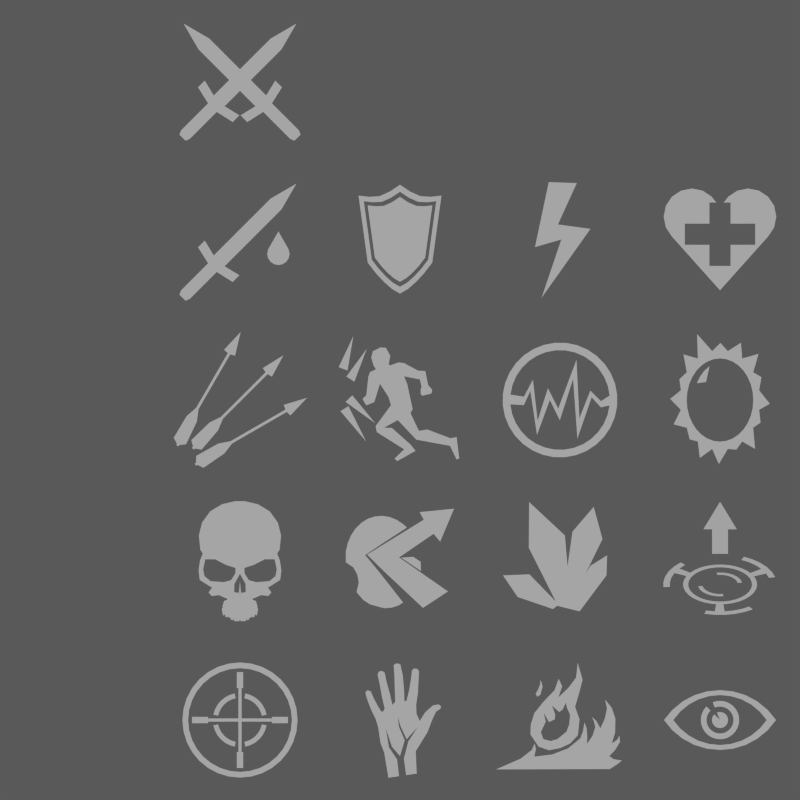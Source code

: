 # Source: icons-source.blend  (saved by Blender 2.66.1; exported with 4.5.12 LTS)
import bpy
from mathutils import Matrix  # noqa: F401  (used for matrix-valued properties, if any)

bpy.ops.wm.read_factory_settings(use_empty=True)
scene = bpy.context.scene
scene.name = 'Scene'

# ---- collections
col_collection_1 = bpy.data.collections.new('Collection 1'); scene.collection.children.link(col_collection_1)

# ---- materials (node trees are filled in below, after node groups)
mat_whitemat = bpy.data.materials.new('WhiteMat')
mat_whitemat.alpha_threshold = 0.0
mat_whitemat.diffuse_color = (1.0, 1.0, 1.0, 1.0)
mat_whitemat.roughness = 0.5
mat_whitemat.specular_intensity = 1.0
mat_whitemat.line_color = (0.0, 0.0, 0.0, 1.0)
mat_roughsteel = bpy.data.materials.new('RoughSteel')
mat_roughsteel.alpha_threshold = 0.0
mat_roughsteel.preview_render_type = 'SHADERBALL'
mat_roughsteel.diffuse_color = (0.2206, 0.2206, 0.2206, 1.0)
mat_roughsteel.roughness = 0.5
mat_roughsteel.specular_intensity = 0.3
mat_roughsteel.line_color = (0.0, 0.0, 0.0, 1.0)

# ---- material node trees

# ---- world
world_world = bpy.data.worlds.new('World'); scene.world = world_world
world_world.color = (0.1, 0.1, 0.1)
world_world.use_sun_shadow = False
world_world.sun_shadow_jitter_overblur = 0.0
world_world.cycles.sampling_method = 'MANUAL'
world_world.cycles.sample_map_resolution = 256

# ---- cameras
cam_camera_001 = bpy.data.cameras.new('Camera.001')
cam_camera_001.type = 'ORTHO'
cam_camera_001.passepartout_alpha = 0.2
cam_camera_001.clip_end = 100.0
cam_camera_001.lens = 35.0
cam_camera_001.sensor_width = 32.0
cam_camera_001.sensor_height = 18.0
cam_camera_001.ortho_scale = 25.0
cam_camera_001.show_passepartout = False
cam_camera_001.show_safe_areas = True
cam_camera_001.dof.focus_distance = 0.0
cam_camera_001.dof.aperture_fstop = 128.0

# ---- lights
light_lamp_001 = bpy.data.lights.new('Lamp.001', 'SUN')
light_lamp_001.transmission_factor = 0.0
light_lamp_001.angle = 1.571
light_lamp_001.energy = 1.0
light_lamp_001.shadow_buffer_clip_start = 0.5
light_lamp_001.shadow_soft_size = 1.0
light_lamp_001.shadow_cascade_max_distance = 1000.0
light_lamp_001.cycles.use_multiple_importance_sampling = False

# ---- meshes
me_circle_005 = bpy.data.meshes.new('Circle.005')
me_circle_005.from_pydata([(0.9747, 0.4842, -7.884e-08), (0.6714, 0.6463, -7.884e-08), (0.3423, 0.7461, -7.884e-08), (2.723e-06, 0.7799, -7.884e-08), (-0.3423, 0.7461, -7.884e-08), (-0.6714, 0.6463, -7.884e-08), (-0.9747, 0.4842, -7.884e-08), (-1.241, 0.266, -7.884e-08), (-1.459, -8.171e-05, 6.832e-08), (-1.241, -0.2659, 6.832e-08), (-0.9747, -0.4841, 6.832e-08), (-0.6714, -0.6463, 6.832e-08), (-0.3423, -0.7461, 6.832e-08), (-6.994e-07, -0.7798, 6.832e-08), (0.3423, -0.7461, 6.832e-08), (0.6714, -0.6463, 6.832e-08), (0.9747, -0.4841, 6.832e-08), (1.241, -0.2659, 6.832e-08), (1.459, -8.265e-05, 6.832e-08), (1.241, 0.266, -7.884e-08), (1.489, 0.3192, -9.503e-08), (1.17, 0.581, -9.503e-08), (0.8057, 0.7756, -9.503e-08), (0.4107, 0.8954, -9.503e-08), (2.723e-06, 0.9358, -9.503e-08), (-0.4107, 0.8954, -9.503e-08), (-0.8057, 0.7756, -9.503e-08), (-1.17, 0.581, -9.503e-08), (-1.489, 0.3192, -9.503e-08), (-1.489, -0.3191, 8.157e-08), (-1.751, -9.998e-05, 8.157e-08), (-1.17, -0.581, 8.157e-08), (-0.8057, -0.7755, 8.157e-08), (-0.4107, -0.8953, 8.157e-08), (-1.27e-06, -0.9358, 8.157e-08), (0.4107, -0.8953, 8.157e-08), (0.8057, -0.7755, 8.157e-08), (1.17, -0.581, 8.157e-08), (1.489, -0.3191, 8.157e-08), (1.751, -0.0001011, 8.157e-08), (0.4243, 0.4243, 3.743e-24), (0.4989, 0.3333, 4.402e-24), (0.5543, 0.2296, 4.891e-24), (0.5885, 0.1171, 5.192e-24), (0.6, 4.53e-08, 5.294e-24), (0.5885, -0.1171, 5.192e-24), (0.5543, -0.2296, 4.891e-24), (0.4989, -0.3333, 4.402e-24), (0.4243, -0.4243, 3.743e-24), (0.3333, -0.4989, 2.941e-24), (0.2296, -0.5543, 2.026e-24), (0.1171, -0.5885, 1.033e-24), (-1.955e-07, -0.6, -1.725e-30), (-0.1171, -0.5885, -1.033e-24), (-0.2296, -0.5543, -2.026e-24), (-0.3333, -0.4989, -2.941e-24), (-0.4243, -0.4243, -3.743e-24), (-0.4989, -0.3333, -4.402e-24), (-0.5543, -0.2296, -4.891e-24), (-0.5885, -0.1171, -5.192e-24), (-0.6, 5.794e-07, -5.294e-24), (-0.5885, 0.1171, -5.192e-24), (-0.5543, 0.2296, -4.891e-24), (-0.4989, 0.3333, -4.402e-24), (-0.4243, 0.4243, -3.743e-24), (-0.2296, 0.5543, -2.026e-24), (-0.1171, 0.5885, -1.033e-24), (9.632e-07, 0.6, 8.499e-30), (0.1171, 0.5885, 1.033e-24), (0.2296, 0.5543, 2.026e-24), (0.3333, 0.4989, 2.941e-24), (0.3492, 0.2333, 3.83e-24), (0.297, 0.297, 3.257e-24), (0.388, 0.1607, 4.255e-24), (0.4119, 0.08194, 4.517e-24), (0.42, 3.171e-08, 4.606e-24), (0.4119, -0.08194, 4.517e-24), (0.388, -0.1607, 4.255e-24), (0.3492, -0.2333, 3.83e-24), (0.297, -0.297, 3.257e-24), (0.2333, -0.3492, 2.559e-24), (0.1607, -0.388, 1.763e-24), (0.08194, -0.4119, 8.986e-25), (-1.369e-07, -0.42, -1.501e-30), (-0.08194, -0.4119, -8.986e-25), (-0.1607, -0.388, -1.763e-24), (-0.2333, -0.3492, -2.559e-24), (-0.297, -0.297, -3.257e-24), (-0.3492, -0.2333, -3.83e-24), (-0.388, -0.1607, -4.255e-24), (-0.4119, -0.08194, -4.517e-24), (-0.42, 4.056e-07, -4.606e-24), (-0.4119, 0.08194, -4.517e-24), (-0.388, 0.1607, -4.255e-24), (-0.3492, 0.2333, -3.83e-24), (-0.297, 0.297, -3.257e-24), (-0.1607, 0.388, -1.763e-24), (-0.08194, 0.4119, -8.986e-25), (6.742e-07, 0.42, 7.394e-30), (0.08194, 0.4119, 8.986e-25), (0.1607, 0.388, 1.763e-24), (0.2333, 0.3492, 2.559e-24), (0.14, 0.2095, 2.277e-24), (0.09644, 0.2328, 1.568e-24), (0.04916, 0.2472, 7.994e-25), (4.046e-07, 0.252, 6.578e-30), (-0.04916, 0.2472, -7.994e-25), (-0.09644, 0.2328, -1.568e-24), (-0.1782, 0.1782, -2.897e-24), (-0.2095, 0.14, -3.407e-24), (-0.2328, 0.09644, -3.786e-24), (-0.2472, 0.04916, -4.019e-24), (-0.252, 2.433e-07, -4.098e-24), (-0.2472, -0.04916, -4.019e-24), (-0.2328, -0.09644, -3.786e-24), (-0.2095, -0.14, -3.407e-24), (-0.1782, -0.1782, -2.897e-24), (-0.14, -0.2095, -2.277e-24), (-0.09644, -0.2328, -1.568e-24), (-0.04916, -0.2472, -7.994e-25), (-8.211e-08, -0.252, -1.335e-30), (0.04916, -0.2472, 7.994e-25), (0.09644, -0.2328, 1.568e-24), (0.14, -0.2095, 2.277e-24), (0.1782, -0.1782, 2.897e-24), (0.2095, -0.14, 3.407e-24), (0.2328, -0.09644, 3.786e-24), (0.2472, -0.04916, 4.019e-24), (0.252, 1.903e-08, 4.098e-24), (0.2472, 0.04916, 4.019e-24), (0.2328, 0.09644, 3.786e-24), (0.1782, 0.1782, 2.897e-24), (0.2095, 0.14, 3.407e-24), (0.0, 0.0, 0.0)], [], [(0, 19, 20, 21), (0, 1, 22, 21), (1, 2, 23, 22), (2, 3, 24, 23), (3, 4, 25, 24), (4, 5, 26, 25), (5, 6, 27, 26), (6, 7, 28, 27), (8, 9, 29, 30), (9, 10, 31, 29), (10, 11, 32, 31), (11, 12, 33, 32), (12, 13, 34, 33), (13, 14, 35, 34), (14, 15, 36, 35), (15, 16, 37, 36), (16, 17, 38, 37), (17, 18, 39, 38), (18, 19, 20, 39), (7, 8, 30, 28), (41, 40, 72, 71), (42, 41, 71, 73), (43, 42, 73, 74), (44, 43, 74, 75), (45, 44, 75, 76), (46, 45, 76, 77), (47, 46, 77, 78), (48, 47, 78, 79), (49, 48, 79, 80), (50, 49, 80, 81), (51, 50, 81, 82), (52, 51, 82, 83), (53, 52, 83, 84), (54, 53, 84, 85), (55, 54, 85, 86), (56, 55, 86, 87), (57, 56, 87, 88), (58, 57, 88, 89), (59, 58, 89, 90), (60, 59, 90, 91), (61, 60, 91, 92), (62, 61, 92, 93), (63, 62, 93, 94), (64, 63, 94, 95), (66, 65, 96, 97), (67, 66, 97, 98), (68, 67, 98, 99), (69, 68, 99, 100), (70, 69, 100, 101), (40, 70, 101, 72), (102, 131, 133), (102, 103, 133), (103, 104, 133), (104, 105, 133), (105, 106, 133), (106, 107, 133), (108, 109, 133), (109, 110, 133), (110, 111, 133), (111, 112, 133), (112, 113, 133), (113, 114, 133), (114, 115, 133), (115, 116, 133), (116, 117, 133), (117, 118, 133), (118, 119, 133), (119, 120, 133), (120, 121, 133), (121, 122, 133), (122, 123, 133), (123, 124, 133), (124, 125, 133), (125, 126, 133), (126, 127, 133), (127, 128, 133), (128, 129, 133), (129, 130, 133), (130, 132, 133), (131, 132, 133)])
me_circle_005.materials.append(mat_whitemat)
me_circle_005.use_remesh_preserve_volume = False
me_circle_005.use_remesh_preserve_attributes = False
me_circle_005.use_mirror_vertex_groups = False
me_circle_005.update()
me_circle_003 = bpy.data.meshes.new('Circle.003')
me_circle_003.from_pydata([(0.5653, 0.7071, 0.0), (0.6648, 0.5556, 0.0), (0.7387, 0.3827, 0.0), (0.7842, 0.1951, 0.0), (0.7996, 7.544e-08, 0.0), (0.7842, -0.1951, 0.0), (0.7387, -0.3827, 0.0), (0.6648, -0.5556, 0.0), (0.5653, -0.7071, 0.0), (0.4441, -0.8315, 0.0), (0.3058, -0.9239, 0.0), (0.1557, -0.9808, 0.0), (-0.00039, -1.0, 0.0), (-0.1565, -0.9808, 0.0), (-0.3065, -0.9239, 0.0), (-0.4448, -0.8315, 0.0), (-0.5661, -0.7071, 0.0), (-0.6656, -0.5556, 0.0), (-0.7395, -0.3827, 0.0), (-0.785, -0.1951, 0.0), (-0.8004, 9.655e-07, 0.0), (-0.785, 0.1951, 0.0), (-0.7395, 0.3827, 0.0), (-0.6656, 0.5556, 0.0), (-0.5661, 0.7071, 0.0), (-0.4448, 0.8315, 0.0), (-0.3065, 0.9239, 0.0), (-0.1565, 0.9808, 0.0), (-0.0003885, 1.0, 0.0), (0.1557, 0.9808, 0.0), (0.3058, 0.9239, 0.0), (0.4441, 0.8315, 0.0), (0.9279, 1.112, 8.741e-09), (0.7978, 0.6667, 0.0), (0.9974, 0.5493, 2.773e-09), (0.9412, 0.2341, 0.0), (1.198, -0.09009, -5.75e-09), (0.9412, -0.2341, 0.0), (0.9752, -0.5424, -3.432e-09), (0.7978, -0.6667, 0.0), (0.8447, -1.174, -1.344e-08), (0.533, -0.9978, 0.0), (0.3947, -1.192, -3.668e-09), (0.1869, -1.177, 0.0), (-0.02811, -1.54, -1.378e-08), (-0.1877, -1.177, 0.0), (-0.4842, -1.393, -1.073e-08), (-0.5337, -0.9978, 0.0), (-0.7291, -0.9455, -3.578e-09), (-0.7986, -0.6667, 0.0), (-1.115, -0.584, -3.21e-09), (-0.9419, -0.2341, 0.0), (-1.199, 0.02772, 3.176e-09), (-0.9419, 0.2341, 0.0), (-0.976, 0.5008, 2.472e-09), (-0.7986, 0.6667, 0.0), (-0.8788, 1.098, 1.03e-08), (-0.5337, 0.9978, 0.0), (-0.5507, 1.587, 2.129e-08), (-0.1877, 1.177, 0.0), (0.0107, 1.373, 7.055e-09), (0.1869, 1.177, 0.0), (0.5056, 1.379, 9.972e-09), (0.533, 0.9978, 0.0), (-0.2503, 0.8167, 0.0), (-0.375, 0.7067, 0.0), (-0.4786, 0.5672, 0.0), (-0.5569, 0.4038, 0.0), (-0.3354, 0.434, 0.0)], [], [(0, 1, 33, 32), (2, 34, 33, 1), (2, 3, 35, 34), (3, 4, 36, 35), (5, 37, 36, 4), (6, 38, 37, 5), (6, 7, 39, 38), (8, 40, 39, 7), (8, 9, 41, 40), (10, 42, 41, 9), (11, 43, 42, 10), (12, 44, 43, 11), (12, 13, 45, 44), (14, 46, 45, 13), (15, 47, 46, 14), (16, 48, 47, 15), (16, 17, 49, 48), (18, 50, 49, 17), (19, 51, 50, 18), (20, 52, 51, 19), (20, 21, 53, 52), (22, 54, 53, 21), (23, 55, 54, 22), (24, 56, 55, 23), (25, 57, 56, 24), (26, 58, 57, 25), (26, 27, 59, 58), (28, 60, 59, 27), (28, 29, 61, 60), (30, 62, 61, 29), (31, 63, 62, 30), (31, 0, 32, 63), (68, 64, 65), (68, 65, 66), (68, 66, 67)])
me_circle_003.materials.append(mat_whitemat)
me_circle_003.use_remesh_preserve_volume = False
me_circle_003.use_remesh_preserve_attributes = False
me_circle_003.use_mirror_vertex_groups = False
me_circle_003.update()
me_plane_008 = bpy.data.meshes.new('Plane.008')
me_plane_008.from_pydata([(-0.3, 0.4061, -4.484e-08), (-0.3, -0.1939, 6.086e-08), (-1.0, -0.1939, 6.086e-08), (-1.0, 0.4061, -4.484e-08), (0.3, 0.4061, -4.484e-08), (0.3, -0.1939, 6.086e-08), (1.0, -0.1939, 6.086e-08), (1.0, 0.4061, -4.484e-08), (-0.3, 1.006, 4.598e-10), (0.3, 1.006, 4.598e-10), (-0.3, -0.7939, 1.556e-08), (0.3, -0.7939, 1.556e-08), (-1.539, 0.9122, 4.645e-08), (1.539, 0.9122, 4.645e-08), (0.2343, 1.172, 4.523e-08), (0.8, 1.406, 4.576e-08), (-1.106, 1.345, 4.604e-08), (1.106, 1.345, 4.604e-08), (-1.366, 0.0404, 4.629e-08), (-0.8, 1.406, 4.576e-08), (-1.366, 1.172, 4.629e-08), (-1.539, 0.2999, 4.645e-08), (-1.6, 0.6061, 4.65e-08), (-0.4939, 1.345, 4.547e-08), (1.6, 0.6061, 4.65e-08), (1.539, 0.2999, 4.645e-08), (-9.27e-06, -1.487, -6.878e-08), (-0.2343, 1.172, 4.523e-08), (0.4938, 1.345, 4.547e-08), (1.366, 0.0404, 4.629e-08), (1.366, 1.172, 4.629e-08), (-0.1056, 1.007, 4.247e-08), (0.1056, 1.007, 4.247e-08)], [], [(23, 19, 16), (17, 15, 28), (23, 16, 20), (30, 17, 28), (27, 23, 20), (30, 28, 14), (27, 20, 12), (13, 30, 14), (8, 27, 12), (31, 27, 8), (9, 14, 32), (13, 14, 9), (0, 8, 12), (13, 9, 4), (0, 12, 22), (24, 13, 4), (3, 22, 21), (0, 22, 3), (7, 24, 4), (25, 24, 7), (2, 3, 21), (25, 7, 6), (2, 21, 18), (29, 25, 6), (2, 18, 26), (26, 29, 6), (10, 2, 26), (1, 2, 10), (6, 5, 11), (26, 6, 11), (11, 10, 26)])
me_plane_008.materials.append(mat_whitemat)
me_plane_008.use_remesh_preserve_volume = False
me_plane_008.use_remesh_preserve_attributes = False
me_plane_008.use_mirror_vertex_groups = False
me_plane_008.update()
me_plane_007 = bpy.data.meshes.new('Plane.007')
me_plane_007.from_pydata([(0.01076, 0.5604, -1.892e-08), (-0.608, 0.2215, 5.048e-08), (-0.3782, 0.4625, -2.16e-08), (0.2639, 0.7653, -1.073e-08), (0.4627, 0.9882, -1.73e-09), (0.5068, 1.308, 8.021e-09), (0.6314, 0.94, -3.894e-09), (0.541, 0.6508, -1.574e-08), (0.4386, 0.3555, -2.782e-08), (0.5531, 0.08435, -3.913e-08), (0.5109, -0.2591, -5.326e-08), (0.05897, -0.5363, -6.423e-08), (-0.5014, -0.5062, -6.241e-08), (-0.7123, -0.2411, -5.125e-08), (-0.1908, -0.385, -5.76e-08), (-0.3776, -0.3429, -5.566e-08), (-0.4439, -0.1922, -4.938e-08), (0.1072, 0.8014, -9.074e-09), (-0.08893, 0.7156, -1.146e-08), (0.01515, 0.9634, -1.816e-09), (-0.3174, 0.03074, -4.031e-08), (-0.3623, 0.2215, -3.538e-08), (-0.2342, 0.02471, -4.068e-08), (-0.08235, 0.08497, -3.831e-08), (-0.07264, 0.1912, -3.268e-08), (-0.1537, 0.3775, -2.945e-08), (0.03214, 0.2416, -3.196e-08), (0.1165, 0.2959, -2.981e-08), (0.2009, 0.4405, -2.393e-08), (0.231, 0.332, -2.844e-08), (0.3093, 0.1814, -3.474e-08), (0.2852, -0.02952, -4.341e-08), (0.2189, -0.1802, -4.956e-08), (-0.01607, -0.3429, -5.604e-08), (0.309, -0.4399, -6.051e-08), (-0.2363, -0.5845, -6.592e-08), (-0.5774, 0.6348, -1.584e-08), (-0.5289, 0.5724, -1.837e-08), (-0.4526, 0.621, -1.63e-08), (-0.3972, 0.7942, -9.097e-09), (-0.4249, 0.8843, -5.405e-09), (-0.4596, 0.9328, -3.436e-09), (-0.4596, 0.8496, -6.867e-09), (-0.5081, 0.7388, -1.149e-08), (-0.6995, -0.01764, -8.358e-10), (-0.6099, -0.7231, -7.199e-08), (-0.1475, -0.6749, -6.957e-08), (0.2599, -0.5423, -6.371e-08), (0.5734, -0.3254, -5.447e-08), (0.6375, -0.1808, -4.844e-08), (0.6796, 0.01806, -4.02e-08), (0.7339, -0.1025, -4.512e-08), (0.752, -0.2772, -5.231e-08), (0.7459, -0.4459, -5.928e-08), (0.8845, -0.2772, -5.219e-08), (0.9568, -0.08438, -4.417e-08), (0.9267, 0.03012, -3.947e-08), (0.8725, 0.1326, -3.529e-08), (0.987, 0.04819, -3.867e-08), (1.089, -0.1085, -4.504e-08), (1.204, 0.1024, -3.623e-08), (1.258, 0.3194, -2.722e-08), (1.21, 0.5122, -1.931e-08), (1.379, 0.3374, -2.636e-08), (1.475, 0.1024, -3.597e-08), (1.469, -0.1989, -4.841e-08), (1.385, -0.4339, -5.819e-08), (1.523, -0.3555, -5.483e-08), (1.578, -0.2652, -5.105e-08), (1.596, -0.4038, -5.675e-08), (1.469, -0.5785, -6.408e-08), (1.318, -0.7111, -6.969e-08), (1.433, -0.7774, -7.232e-08), (1.644, -0.8075, -7.337e-08), (1.517, -0.8918, -7.697e-08), (1.33, -0.9928, -8.211e-08), (1.132, -0.9928, -8.229e-08), (-1.598, -1.0, -8.435e-08), (-0.9594, -0.7653, -7.405e-08), (-0.6762, -0.5785, -6.608e-08), (-0.6039, -0.4399, -6.029e-08), (-0.5677, -0.5544, -6.498e-08)], [], [(2, 0, 17, 18), (18, 17, 19), (40, 41, 42), (39, 40, 42), (39, 42, 43), (38, 39, 43), (38, 43, 36), (38, 36, 37), (8, 7, 28), (21, 2, 1), (8, 28, 29), (9, 8, 29), (9, 29, 30), (9, 30, 31), (20, 21, 1), (10, 9, 31), (16, 20, 13), (10, 31, 32), (10, 32, 33), (15, 16, 13), (15, 13, 12), (34, 10, 33), (14, 15, 12), (34, 33, 14), (34, 14, 12), (11, 34, 12), (11, 12, 35), (6, 5, 4), (6, 4, 3), (7, 6, 3), (3, 0, 7), (7, 0, 28), (28, 0, 2), (25, 2, 21), (28, 2, 25), (27, 28, 25), (24, 25, 21), (27, 25, 26), (23, 24, 21), (23, 21, 22), (1, 44, 20), (44, 13, 20), (63, 62, 61), (64, 63, 61), (64, 61, 60), (58, 57, 56), (65, 64, 60), (65, 60, 59), (59, 58, 56), (59, 56, 55), (51, 50, 49), (59, 55, 54), (52, 51, 49), (65, 59, 54), (52, 49, 48), (66, 65, 54), (69, 68, 67), (53, 52, 48), (66, 54, 53), (53, 48, 47), (69, 67, 66), (70, 69, 66), (70, 66, 53), (81, 80, 79), (70, 53, 47), (70, 47, 46), (45, 81, 79), (71, 70, 46), (45, 79, 78), (71, 46, 45), (72, 71, 45), (72, 45, 78), (72, 78, 77), (73, 72, 77), (74, 73, 77), (76, 74, 77), (75, 74, 76)])
me_plane_007.materials.append(mat_whitemat)
me_plane_007.use_remesh_preserve_volume = False
me_plane_007.use_remesh_preserve_attributes = False
me_plane_007.use_mirror_vertex_groups = False
me_plane_007.update()
me_plane_006 = bpy.data.meshes.new('Plane.006')
me_plane_006.from_pydata([(0.1219, 0.612, -2.543e-08), (-0.7779, 0.3063, 3.949e-08), (-0.769, 1.446, 4.729e-09), (0.1875, -0.151, -4.825e-09), (-0.1039, -1.033, -4.638e-08), (0.6361, -0.3409, -2.916e-08), (0.8401, 1.324, 6.194e-09), (0.3104, 0.7069, 5.762e-08), (1.058, 0.5226, -2.686e-08), (-0.763, -0.3545, -5.631e-08), (-1.054, -0.9208, -1.607e-08), (-1.42, -0.3816, -5.155e-08), (-0.1758, -1.22, -4.778e-08), (0.4873, -1.278, -8.332e-08), (1.174, 0.1183, -3.137e-08), (0.7585, -0.143, 4.286e-09), (1.157, -0.3827, -5.204e-08), (-0.0693, -1.139, -6.555e-08)], [], [(0, 2, 1), (3, 0, 1, 4), (7, 3, 5, 8), (8, 6, 7), (9, 11, 10), (10, 12, 4, 9), (15, 5, 13, 16), (16, 14, 15), (3, 4, 13, 5), (12, 17, 4), (17, 13, 4)])
me_plane_006.polygons.foreach_set('use_smooth', [True] * 11)
me_plane_006.materials.append(mat_whitemat)
me_plane_006.use_remesh_preserve_volume = False
me_plane_006.use_remesh_preserve_attributes = False
me_plane_006.use_mirror_vertex_groups = False
me_plane_006.update()
me_circle = bpy.data.meshes.new('Circle')
me_circle.from_pydata([(1.153, 1.376, 4.534e-09), (1.399, 1.125, 5.379e-09), (1.591, 0.8299, 6.024e-09), (1.723, 0.5034, 6.445e-09), (1.787, 0.1576, 6.624e-09), (1.784, -0.1942, 6.555e-09), (1.711, -0.5384, 6.24e-09), (1.573, -0.862, 5.692e-09), (1.374, -1.152, 4.932e-09), (1.123, -1.398, 3.989e-09), (0.8283, -1.591, 2.899e-09), (0.5018, -1.722, 1.704e-09), (0.156, -1.787, 4.503e-10), (-0.1958, -1.783, -8.144e-10), (-0.54, -1.71, -2.041e-09), (-0.8636, -1.572, -3.183e-09), (-1.154, -1.374, -4.197e-09), (-1.4, -1.122, -5.042e-09), (-1.592, -0.8275, -5.687e-09), (-1.723, -0.501, -6.108e-09), (-1.788, -0.1552, -6.287e-09), (-1.784, 0.1966, -6.217e-09), (-1.712, 0.5409, -5.903e-09), (-1.574, 0.8644, -5.355e-09), (-1.375, 1.155, -4.595e-09), (-1.124, 1.401, -3.652e-09), (-0.8291, 1.593, -2.562e-09), (-0.5026, 1.724, -1.367e-09), (-0.1568, 1.789, -1.133e-10), (0.195, 1.785, 1.151e-09), (0.5393, 1.713, 2.378e-09), (0.8628, 1.575, 3.52e-09), (1.001, 1.194, 3.957e-09), (1.214, 0.9762, 4.691e-09), (1.381, 0.7204, 5.251e-09), (1.495, 0.4371, 5.616e-09), (1.551, 0.137, 5.771e-09), (1.548, -0.1684, 5.711e-09), (1.485, -0.4672, 5.438e-09), (1.365, -0.748, 4.963e-09), (1.193, -1.0, 4.303e-09), (0.9746, -1.214, 3.485e-09), (0.7188, -1.38, 2.539e-09), (0.4355, -1.494, 1.501e-09), (0.1354, -1.55, 4.131e-10), (-0.17, -1.547, -6.846e-10), (-0.4688, -1.484, -1.749e-09), (-0.7496, -1.364, -2.741e-09), (-1.002, -1.192, -3.62e-09), (-1.215, -0.9737, -4.354e-09), (-1.382, -0.718, -4.914e-09), (-1.496, -0.4347, -5.279e-09), (-1.552, -0.1345, -5.434e-09), (-1.549, 0.1708, -5.374e-09), (-1.486, 0.4696, -5.101e-09), (-1.366, 0.7504, -4.626e-09), (-1.194, 1.002, -3.966e-09), (-0.9753, 1.216, -3.147e-09), (-0.7196, 1.383, -2.201e-09), (-0.4363, 1.497, -1.164e-09), (-0.1361, 1.553, -7.609e-11), (0.1692, 1.55, 1.022e-09), (0.468, 1.487, 2.087e-09), (0.7488, 1.367, 3.078e-09), (-1.13, -0.1589, -8.734e-09), (-1.128, 0.1044, -5.817e-09), (-0.9258, 0.288, 9.71e-09), (-0.8452, 0.6385, 1.623e-08), (-0.7191, -1.091, -4.722e-08), (-0.6996, -0.6451, -3.675e-08), (-0.3769, 0.3695, 5.123e-09), (-0.318, 0.001585, -2.112e-09), (-0.05517, -0.2662, -2.111e-08), (-0.004959, -0.6341, -2.835e-08), (0.5156, 1.261, 4.192e-08), (0.4088, 0.6578, 2.497e-08), (0.5435, -1.205, -5.192e-08), (0.6067, -0.567, -3.353e-08), (0.9476, 0.2954, 2.064e-09), (0.9891, 0.08443, 1.307e-09), (1.276, -0.2291, -1.163e-08), (1.279, -0.03554, -1.159e-08)], [], [(1, 0, 32, 33), (1, 33, 34, 2), (3, 2, 34, 35), (4, 3, 35, 36), (5, 4, 36, 37), (6, 5, 37, 38), (7, 6, 38, 39), (8, 7, 39, 40), (9, 8, 40, 41), (9, 41, 42, 10), (11, 10, 42, 43), (12, 11, 43, 44), (13, 12, 44, 45), (14, 13, 45, 46), (15, 14, 46, 47), (16, 15, 47, 48), (17, 16, 48, 49), (18, 17, 49, 50), (19, 18, 50, 51), (19, 51, 52, 20), (21, 20, 52, 53), (22, 21, 53, 54), (23, 22, 54, 55), (24, 23, 55, 56), (25, 24, 56, 57), (26, 25, 57, 58), (27, 26, 58, 59), (28, 27, 59, 60), (29, 28, 60, 61), (30, 29, 61, 62), (31, 30, 62, 63), (0, 31, 63, 32), (53, 52, 64, 65), (65, 64, 66, 67), (67, 66, 68, 69), (69, 68, 71, 70), (70, 71, 73, 72), (72, 73, 75, 74), (74, 75, 76, 77), (77, 76, 79, 78), (78, 79, 80, 81), (36, 81, 80, 37)])
me_circle.materials.append(mat_whitemat)
me_circle.use_remesh_preserve_volume = False
me_circle.use_remesh_preserve_attributes = False
me_circle.use_mirror_vertex_groups = False
me_circle.update()
me_plane_005 = bpy.data.meshes.new('Plane.005')
me_plane_005.from_pydata([(0.5262, 1.781, 6.642e-08), (-0.06462, 0.4884, 8.099e-08), (-0.7826, -0.2212, 5.17e-08), (-0.3515, 1.81, 7.513e-08), (0.9503, 0.3482, 7.52e-08), (0.04254, 0.0181, 6.158e-08), (-0.5763, -1.806, -1.453e-08)], [], [(0, 3, 2, 1), (1, 2, 5, 4), (4, 5, 6)])
me_plane_005.materials.append(mat_whitemat)
me_plane_005.use_remesh_preserve_volume = False
me_plane_005.use_remesh_preserve_attributes = False
me_plane_005.use_mirror_vertex_groups = False
me_plane_005.update()
me_plane_001 = bpy.data.meshes.new('Plane.001')
me_plane_001.from_pydata([(-0.6514, 0.4237, 9.725e-09), (-0.5456, 0.2473, 9.003e-08), (-0.7029, 0.02915, 8.053e-08), (-0.8179, 0.2589, 2.785e-09), (-0.7525, 0.6162, 1.786e-08), (-0.919, 0.5083, 1.331e-08), (-0.9924, 0.7345, 2.226e-08), (-0.8499, 0.8364, 2.656e-08), (-0.9398, 0.8633, 2.762e-08), (-1.001, 0.8154, 2.544e-08), (-0.4857, 0.2443, 8.99e-08), (-0.4437, 0.3312, 9.356e-08), (-0.222, 0.442, 9.823e-08), (-0.5246, 0.6757, 1.081e-07), (-0.5875, 1.032, 1.226e-07), (-0.6488, 1.313, 1.343e-07), (-0.4408, 1.367, 1.366e-07), (-0.3855, 1.092, 1.251e-07), (-0.2864, 0.739, 1.103e-07), (-0.6169, 1.401, 1.38e-07), (-0.5173, 1.427, 1.391e-07), (-0.1387, 0.5254, 1.016e-07), (0.1284, 0.5423, 1.023e-07), (0.1896, 0.5592, 1.03e-07), (0.4683, 0.4446, 9.834e-08), (-0.1517, 0.8823, 1.165e-07), (0.1166, 0.9005, 1.173e-07), (-0.1621, 1.278, 1.338e-07), (0.08016, 1.296, 1.345e-07), (-0.1839, 1.59, 1.458e-07), (0.01332, 1.605, 1.464e-07), (-0.05024, 1.639, 1.478e-07), (-0.1307, 1.633, 1.475e-07), (0.265, 0.8693, 1.156e-07), (0.5205, 0.788, 1.123e-07), (0.3119, 1.151, 1.274e-07), (0.3458, 1.437, 1.389e-07), (0.5516, 1.414, 1.38e-07), (0.5359, 1.106, 1.256e-07), (0.5023, 1.483, 1.407e-07), (0.4054, 1.494, 1.412e-07), (0.4787, 0.1841, 8.784e-08), (0.5699, -0.02953, 7.923e-08), (0.7288, 0.2232, 8.941e-08), (0.9581, 0.4264, 9.76e-08), (1.122, 0.455, 9.876e-08), (1.19, 0.3951, 9.634e-08), (1.172, 0.3274, 9.361e-08), (1.044, 0.2425, 9.029e-08), (0.9394, 0.02054, 8.113e-08), (0.7987, -0.3468, 6.597e-08), (0.4569, -0.9027, 4.303e-08), (0.4843, -1.55, 1.633e-08), (-0.3359, -1.673, 1.125e-08), (-0.4589, -0.9391, 4.153e-08), (-0.5637, -0.6657, 5.281e-08), (-0.632, -0.2101, 7.161e-08), (0.1762, -1.596, 1.442e-08), (-0.02783, -1.627, 1.316e-08), (-0.08289, -1.145, 3.304e-08), (0.1107, -1.116, 3.424e-08), (0.001127, -1.044, 3.718e-08), (-0.2327, -0.7741, 4.834e-08), (-0.3215, -0.7874, 4.779e-08), (0.1374, -0.5883, 5.6e-08), (0.2417, -0.6196, 5.471e-08), (0.1935, -0.5565, 5.731e-08), (-0.03224, -0.1882, 7.252e-08), (0.01515, -0.1824, 7.275e-08), (0.5131, -0.2029, 7.191e-08), (-0.4082, -0.2522, 6.987e-08), (-0.06367, 0.09513, 8.421e-08)], [], [(0, 3, 2, 1), (3, 0, 4, 5), (5, 4, 7, 6), (6, 7, 8, 9), (11, 12, 18, 13), (13, 18, 17, 14), (15, 14, 17, 16), (16, 20, 19, 15), (22, 26, 25, 21), (26, 28, 27, 25), (28, 30, 29, 27), (30, 31, 32, 29), (24, 34, 33, 23), (33, 34, 38, 35), (35, 38, 37, 36), (37, 39, 40, 36), (45, 47, 46), (44, 48, 47, 45), (43, 49, 48, 44), (42, 50, 49, 43), (24, 23, 22), (22, 21, 12), (24, 22, 12), (41, 24, 12), (41, 12, 11), (41, 11, 10), (10, 1, 2), (41, 10, 2), (2, 71, 41), (67, 71, 70), (64, 67, 70), (64, 70, 62), (61, 64, 62), (2, 56, 70, 71), (70, 56, 55), (63, 70, 55), (63, 55, 54), (59, 63, 54), (59, 54, 53), (58, 59, 53), (42, 69, 50), (42, 41, 71), (42, 71, 68), (69, 42, 68), (69, 68, 66), (50, 69, 65), (51, 50, 65), (51, 65, 60), (52, 51, 60), (52, 60, 57)])
me_plane_001.polygons.foreach_set('use_smooth', [0, 0, 0, 0, 1, 1, 1, 1, 0, 0, 0, 0, 0, 0, 0, 0, 1, 1, 1, 1, 0, 0, 0, 0, 0, 0, 0, 0, 0, 0, 0, 0, 0, 0, 0, 0, 0, 0, 0, 0, 1, 0, 0, 0, 0, 0, 0, 0, 0, 0])
me_plane_001.materials.append(mat_whitemat)
me_plane_001.use_remesh_preserve_volume = False
me_plane_001.use_remesh_preserve_attributes = False
me_plane_001.use_mirror_vertex_groups = False
me_plane_001.update()
me_melightshield_001 = bpy.data.meshes.new('meLightShield.001')
me_melightshield_001.from_pydata([(0.1958, -0.08709, 0.06939), (0.001581, 0.002267, 0.01439), (-0.04538, 0.0459, 0.1036), (0.1824, -0.06164, 0.1555), (0.2081, -0.1043, 0.01927), (0.1801, -0.05084, 0.2001), (0.3338, -0.1403, 0.1564), (-0.09063, 0.04116, -0.02816), (0.001455, -0.05975, -0.2745), (0.1412, -0.1246, -0.2377), (0.0674, 0.008283, 0.202), (0.08671, -0.009035, 0.1682), (0.06287, -0.03431, -0.007216), (0.08452, -0.05366, -0.04482), (0.06733, -0.05457, -0.09073), (-0.07226, -0.008153, -0.2132), (-0.09641, 0.003135, -0.2192), (-0.1313, 0.02149, -0.2184), (-0.1641, 0.04069, -0.2084), (-0.1855, 0.05563, -0.1908), (-0.2182, 0.07866, -0.163), (-0.2375, 0.09598, -0.1292), (-0.2498, 0.1128, -0.08059), (-0.2211, 0.1071, -0.0376), (-0.2112, 0.1111, 0.004978), (-0.2137, 0.1213, 0.04622), (-0.2353, 0.1406, 0.08382), (-0.2142, 0.1408, 0.136), (-0.1885, 0.1357, 0.1746), (-0.1584, 0.1271, 0.2072), (-0.1252, 0.1152, 0.2326), (-0.09009, 0.1006, 0.2498), (-0.05439, 0.08381, 0.2582), (-0.01949, 0.06546, 0.2574), (0.01325, 0.04626, 0.2474), (0.04259, 0.02695, 0.2287), (0.09437, -0.01769, 0.1465), (-0.05041, 0.04985, 0.1098), (-0.1099, 0.04986, -0.03445), (0.00951, -0.002862, 0.009741), (-0.1294, 0.08555, 0.08449), (-0.1384, 0.09045, 0.08546)], [], [(0, 3, 2, 1), (3, 0, 6), (6, 0, 4), (3, 6, 5), (1, 7, 8, 9), (12, 39, 14, 13), (33, 32, 31), (34, 33, 31), (34, 31, 30), (35, 34, 30), (35, 30, 29), (10, 35, 29), (10, 29, 28), (11, 10, 28), (11, 28, 27), (36, 11, 27), (37, 36, 27), (37, 27, 26), (38, 26, 25), (38, 25, 24), (38, 24, 23), (15, 18, 17), (16, 15, 17), (15, 38, 23), (15, 23, 22), (15, 22, 21), (15, 21, 20), (15, 20, 19), (15, 19, 18), (2, 40, 1), (40, 7, 1), (38, 41, 26), (41, 37, 26)])
me_melightshield_001.polygons.foreach_set('use_smooth', [0, 0, 0, 0, 0, 1, 0, 0, 0, 0, 0, 0, 0, 0, 0, 0, 0, 0, 0, 0, 0, 0, 0, 0, 0, 0, 0, 0, 0, 0, 0, 0, 0])
_k = set([(10, 11), (10, 35), (11, 36), (12, 13), (13, 14), (15, 16), (16, 17), (17, 18), (18, 19), (19, 20), (20, 21), (21, 22), (22, 23), (23, 24), (24, 25), (25, 26), (26, 27), (27, 28), (28, 29), (29, 30), (30, 31), (31, 32), (32, 33), (33, 34), (34, 35)])
me_melightshield_001.attributes.new('sharp_edge', 'BOOLEAN', 'EDGE').data.foreach_set('value', [ (min(e.vertices), max(e.vertices)) in _k for e in me_melightshield_001.edges])
me_melightshield_001.materials.append(mat_whitemat)
me_melightshield_001.materials.append(mat_roughsteel)
me_melightshield_001.use_remesh_preserve_volume = False
me_melightshield_001.use_remesh_preserve_attributes = False
me_melightshield_001.use_mirror_vertex_groups = False
me_melightshield_001.update()
me_plane_016 = bpy.data.meshes.new('Plane.016')
me_plane_016.from_pydata([(-0.7618, 2.055, 4.959e-08), (-1.059, 1.906, 4.38e-08), (-1.123, 1.669, 3.299e-08), (-1.037, 1.357, 1.873e-08), (-0.9403, 1.201, 1.161e-08), (-1.172, 1.093, 6.692e-09), (-1.236, 0.921, -1.171e-09), (-1.316, 0.1932, -2.827e-08), (-1.004, -0.08065, -3.849e-08), (-0.7842, 0.6358, -1.294e-08), (-0.4474, 0.1178, -3.432e-08), (-0.3536, -0.2039, -4.76e-08), (-0.5543, 2.045, 4.919e-08), (-0.3806, 1.732, 3.625e-08), (-0.424, 1.49, 2.629e-08), (-0.4408, 1.391, 2.218e-08), (-0.3816, 1.353, 2.063e-08), (-0.0533, 1.472, 2.552e-08), (0.1566, 1.445, 2.441e-08), (0.7047, 1.149, 1.219e-08), (0.9909, 1.132, 1.152e-08), (1.097, 0.5929, -7.803e-09), (1.262, 0.3967, -1.447e-08), (1.223, 0.2508, -2.069e-08), (0.8785, 0.1691, -2.668e-08), (0.8073, 0.2267, -2.491e-08), (0.8049, 0.4135, -1.735e-08), (0.8412, 0.5162, -1.291e-08), (0.7752, 0.8053, -3.804e-09), (0.1566, 0.928, 3.082e-09), (0.2858, 0.6212, -9.58e-09), (0.3719, 0.2067, -2.668e-08), (0.4957, -0.353, -4.978e-08), (0.4096, -0.5091, -5.623e-08), (0.7379, -1.203, -8.488e-08), (1.066, -1.15, -8.266e-08), (1.976, -1.494, -9.688e-08), (2.213, -1.446, -9.488e-08), (2.315, -2.285, -1.295e-07), (2.207, -2.318, -1.309e-07), (1.954, -1.79, -1.091e-07), (0.6356, -1.548, -9.91e-08), (-0.08559, -0.7836, -6.755e-08), (-0.6131, -1.074, -7.955e-08), (-0.317, -1.09, -8.022e-08), (0.4096, -1.736, -1.069e-07), (0.6087, -1.984, -1.171e-07), (-0.1125, -2.388, -1.337e-07), (-0.2094, -2.285, -1.295e-07), (0.162, -1.925, -1.146e-07), (-0.9091, -1.252, -8.688e-08), (-0.9522, -1.015, -7.711e-08), (-2.094, 0.917, -3.464e-08), (-1.783, 0.7159, -3.39e-08), (-1.298, 2.0, -3.427e-08), (-1.821, 2.502, -3.427e-08), (-2.049, 1.154, -3.39e-08), (-2.394, 1.285, -3.464e-08), (-1.863, 0.1845, -3.464e-08), (-2.128, -0.07412, -3.39e-08), (-0.9682, -0.9043, -3.427e-08), (-1.325, -1.616, -3.427e-08), (-2.326, -0.4337, -3.39e-08), (-2.013, -0.2367, -3.464e-08), (-1.466, 0.0422, -2.827e-08), (-1.317, -0.2109, -2.827e-08)], [], [(12, 0, 1), (13, 12, 1), (13, 1, 2), (14, 13, 2), (14, 2, 3), (18, 17, 16), (15, 14, 3), (19, 18, 16), (16, 15, 3), (16, 3, 4), (19, 16, 4), (19, 4, 5), (20, 19, 5), (29, 20, 5), (29, 5, 6), (30, 29, 6), (9, 6, 7), (30, 6, 9), (21, 28, 27), (22, 21, 27), (8, 9, 7), (30, 9, 10), (31, 30, 10), (22, 27, 26), (23, 22, 26), (23, 26, 25), (24, 23, 25), (32, 31, 10), (32, 10, 11), (32, 11, 51), (33, 32, 51), (42, 33, 51), (34, 33, 42), (43, 42, 51), (34, 42, 41), (43, 51, 50), (44, 43, 50), (45, 44, 50), (36, 35, 34), (36, 34, 41), (45, 50, 49), (38, 37, 36), (40, 36, 41), (38, 36, 40), (46, 45, 49), (38, 40, 39), (46, 49, 48), (47, 46, 48), (52, 53, 54), (57, 56, 55), (58, 59, 60), (63, 62, 61), (7, 64, 65, 8), (20, 29, 28), (20, 28, 21)])
me_plane_016.materials.append(mat_whitemat)
me_plane_016.use_remesh_preserve_volume = False
me_plane_016.use_remesh_preserve_attributes = False
me_plane_016.use_mirror_vertex_groups = False
me_plane_016.update()
me_plane_015 = bpy.data.meshes.new('Plane.015')
me_plane_015.from_pydata([(0.0, 8.583e-08, 1.728), (0.0, -8.583e-08, -1.673), (-1.008, -6.008e-08, -0.7056), (-1.296, 1.717e-07, 1.389), (1.296, 8.583e-08, 1.389), (1.008, -6.008e-08, -0.7056), (-0.504, -7.296e-08, -1.306), (-0.648, 1.287e-07, 1.369), (0.504, -7.296e-08, -1.306), (0.648, 8.583e-08, 1.369), (-0.252, -7.939e-08, -1.527), (-0.756, -6.652e-08, -1.033), (-0.324, 1.073e-07, 1.512), (-0.972, 1.502e-07, 1.352), (0.252, -7.939e-08, -1.527), (0.756, -6.652e-08, -1.033), (0.324, 8.583e-08, 1.512), (0.972, 8.583e-08, 1.352), (0.8484, 7.492e-08, 1.18), (0.2828, 7.492e-08, 1.32), (0.6599, -5.806e-08, -0.9018), (0.22, -6.93e-08, -1.333), (-0.8484, 1.311e-07, 1.18), (-0.2828, 9.365e-08, 1.32), (-0.6599, -5.806e-08, -0.9018), (-0.22, -6.93e-08, -1.333), (0.5656, 7.492e-08, 1.195), (0.4399, -6.368e-08, -1.14), (-0.5656, 1.124e-07, 1.195), (-0.4399, -6.368e-08, -1.14), (0.8798, -5.244e-08, -0.6159), (1.131, 7.492e-08, 1.213), (-1.131, 1.498e-07, 1.213), (-0.8798, -5.244e-08, -0.6159), (0.0, -7.492e-08, -1.46), (0.0, 7.492e-08, 1.508), (0.0, 6.701e-08, 1.349), (0.0, -6.701e-08, -1.306), (-0.787, -4.691e-08, -0.5509), (-1.012, 1.34e-07, 1.085), (1.012, 6.701e-08, 1.085), (0.787, -4.691e-08, -0.5509), (-0.3935, -5.696e-08, -1.02), (-0.5059, 1.005e-07, 1.069), (0.3935, -5.696e-08, -1.02), (0.5059, 6.701e-08, 1.069), (-0.1968, -6.199e-08, -1.192), (-0.5903, -5.194e-08, -0.8067), (-0.253, 8.377e-08, 1.181), (-0.7589, 1.173e-07, 1.055), (0.1968, -6.199e-08, -1.192), (0.5903, -5.194e-08, -0.8067), (0.253, 6.701e-08, 1.181), (0.7589, 6.701e-08, 1.055)], [], [(52, 36, 48), (52, 48, 43), (45, 52, 43), (49, 39, 38), (41, 40, 53), (45, 43, 49), (53, 45, 49), (53, 49, 38), (41, 53, 38), (41, 38, 47), (51, 41, 47), (51, 47, 42), (44, 51, 42), (44, 42, 46), (50, 44, 46), (50, 46, 37), (35, 0, 12), (16, 0, 35), (23, 35, 12), (16, 35, 19), (23, 12, 7), (9, 16, 19), (13, 3, 32), (31, 4, 17), (28, 23, 7), (9, 19, 26), (28, 7, 13), (17, 9, 26), (28, 13, 32), (31, 17, 26), (28, 32, 22), (18, 31, 26), (2, 33, 32, 3), (4, 31, 30, 5), (24, 33, 2), (5, 30, 20), (24, 2, 11), (15, 5, 20), (29, 24, 11), (15, 20, 27), (29, 11, 6), (8, 15, 27), (25, 29, 6), (8, 27, 21), (25, 6, 10), (14, 8, 21), (34, 25, 10), (14, 21, 34), (34, 10, 1), (1, 14, 34)])
me_plane_015.materials.append(mat_whitemat)
me_plane_015.use_remesh_preserve_volume = False
me_plane_015.use_remesh_preserve_attributes = False
me_plane_015.use_mirror_vertex_groups = False
me_plane_015.update()
me_circle_001 = bpy.data.meshes.new('Circle.001')
me_circle_001.from_pydata([(0.7071, 0.7071, 0.0), (0.8315, 0.5556, 0.0), (0.9239, 0.3827, 0.0), (0.9808, 0.1951, 0.0), (1.0, 7.55e-08, 0.0), (0.9808, -0.1951, 0.0), (0.9239, -0.3827, 0.0), (0.8315, -0.5556, 0.0), (0.7071, -0.7071, 0.0), (0.5556, -0.8315, 0.0), (0.3827, -0.9239, 0.0), (0.1951, -0.9808, 0.0), (-3.258e-07, -1.0, 0.0), (-0.1951, -0.9808, 0.0), (-0.3827, -0.9239, 0.0), (-0.5556, -0.8315, 0.0), (-0.7071, -0.7071, 0.0), (-0.8315, -0.5556, 0.0), (-0.9239, -0.3827, 0.0), (-0.9808, -0.1951, 0.0), (-1.0, 9.656e-07, 0.0), (-0.9808, 0.1951, 0.0), (-0.9239, 0.3827, 0.0), (-0.8315, 0.5556, 0.0), (-0.7071, 0.7071, 0.0), (-0.5556, 0.8315, 0.0), (-0.3827, 0.9239, 0.0), (-0.1951, 0.9808, 0.0), (1.605e-06, 1.0, 0.0), (0.1951, 0.9808, 0.0), (0.3827, 0.9239, 0.0), (0.5556, 0.8315, 0.0), (0.6364, 0.6364, -1.236e-15), (0.7483, 0.5, -9.709e-16), (0.8315, 0.3444, -6.688e-16), (0.8827, 0.1756, -3.409e-16), (0.9, 9.16e-08, 2.811e-22), (0.8827, -0.1756, 3.409e-16), (0.8315, -0.3444, 6.688e-16), (0.7483, -0.5, 9.709e-16), (0.6364, -0.6364, 1.236e-15), (0.5, -0.7483, 1.453e-15), (0.3444, -0.8315, 1.615e-15), (0.1756, -0.8827, 1.714e-15), (-2.605e-07, -0.9, 1.748e-15), (-0.1756, -0.8827, 1.714e-15), (-0.3444, -0.8315, 1.615e-15), (-0.5, -0.7483, 1.453e-15), (-0.6364, -0.6364, 1.236e-15), (-0.7483, -0.5, 9.709e-16), (-0.8315, -0.3444, 6.688e-16), (-0.8827, -0.1756, 3.409e-16), (-0.9, 8.927e-07, -1.274e-21), (-0.8827, 0.1756, -3.409e-16), (-0.8315, 0.3444, -6.688e-16), (-0.7483, 0.5, -9.709e-16), (-0.6364, 0.6364, -1.236e-15), (-0.5, 0.7483, -1.453e-15), (-0.3444, 0.8315, -1.615e-15), (-0.1756, 0.8827, -1.714e-15), (1.478e-06, 0.9, -1.748e-15), (0.1756, 0.8827, -1.714e-15), (0.3444, 0.8315, -1.615e-15), (0.5, 0.7483, -1.453e-15), (-0.5556, 0.02778, 2.097e-09), (-0.5556, -0.02778, -2.097e-09), (-0.02778, -0.5556, -4.194e-08), (0.02778, -0.5556, -4.194e-08), (0.5556, -0.02778, -2.097e-09), (0.5556, 0.02778, 2.097e-09), (-0.02778, 0.02778, 2.097e-09), (-0.02778, -0.02778, -2.097e-09), (0.02778, 0.02778, 2.097e-09), (0.02778, -0.02778, -2.097e-09), (-0.5556, 0.05556, 4.194e-09), (-0.5556, -0.05556, -4.194e-09), (-0.8333, 0.05556, 4.194e-09), (-0.8333, -0.05556, -4.194e-09), (-0.05556, 0.8333, 3.249e-08), (0.05556, 0.8333, 3.629e-08), (-0.05556, 0.5556, 1.912e-08), (0.05556, 0.5556, 2.293e-08), (-0.02778, 0.5556, 2.008e-08), (0.02778, 0.5556, 2.198e-08), (0.5556, -0.05556, -3.912e-10), (0.5556, 0.05556, 3.912e-10), (0.8333, -0.05556, -3.911e-10), (0.8333, 0.05556, 3.912e-10), (0.05556, -0.8333, -3.629e-08), (-0.05556, -0.8333, -3.249e-08), (0.05556, -0.5556, -2.293e-08), (-0.05556, -0.5556, -1.912e-08), (-0.07532, 0.3787, -1.912e-15), (-0.1478, 0.3567, -1.801e-15), (-0.2145, 0.321, -1.621e-15), (-0.273, 0.273, -1.379e-15), (-0.321, 0.2145, -1.083e-15), (-0.3567, 0.1478, -7.461e-16), (-0.3787, 0.07532, -3.803e-16), (-0.09206, 0.4628, -7.253e-16), (-0.1806, 0.436, -6.832e-16), (-0.2622, 0.3924, -6.149e-16), (-0.3337, 0.3337, -5.229e-16), (-0.3924, 0.2622, -4.109e-16), (-0.436, 0.1806, -2.83e-16), (-0.4628, 0.09206, -1.443e-16), (0.09206, 0.4628, 1.53e-08), (0.1806, 0.436, 1.054e-08), (0.2622, 0.3924, 5.373e-09), (0.3337, 0.3337, -3.333e-14), (0.3924, 0.2622, -5.373e-09), (0.436, 0.1806, -1.054e-08), (0.4628, 0.09206, -1.53e-08), (0.07532, 0.3787, 1.252e-08), (0.1478, 0.3567, 8.623e-09), (0.2145, 0.321, 4.396e-09), (0.273, 0.273, -2.758e-14), (0.321, 0.2145, -4.396e-09), (0.3567, 0.1478, -8.624e-09), (0.3787, 0.07532, -1.252e-08), (-0.3787, -0.07532, -1.874e-08), (-0.3567, -0.1478, -2.082e-08), (-0.321, -0.2145, -2.21e-08), (-0.273, -0.273, -2.253e-08), (-0.2145, -0.321, -2.21e-08), (-0.1478, -0.3567, -2.082e-08), (-0.07532, -0.3787, -1.874e-08), (-0.4628, -0.09206, -2.29e-08), (-0.436, -0.1806, -2.545e-08), (-0.3924, -0.2622, -2.701e-08), (-0.3337, -0.3337, -2.754e-08), (-0.2622, -0.3924, -2.701e-08), (-0.1806, -0.436, -2.545e-08), (-0.09206, -0.4628, -2.29e-08), (0.4628, -0.09206, -7.599e-09), (0.436, -0.1806, -1.491e-08), (0.3924, -0.2622, -2.164e-08), (0.3337, -0.3337, -2.754e-08), (0.2622, -0.3924, -3.239e-08), (0.1806, -0.436, -3.599e-08), (0.09206, -0.4628, -3.82e-08), (0.3787, -0.07532, -6.217e-09), (0.3567, -0.1478, -1.22e-08), (0.321, -0.2145, -1.771e-08), (0.273, -0.273, -2.253e-08), (0.2145, -0.321, -2.65e-08), (0.1478, -0.3567, -2.944e-08), (0.07532, -0.3787, -3.126e-08)], [], [(1, 0, 32, 33), (2, 1, 33, 34), (3, 2, 34, 35), (4, 3, 35, 36), (5, 4, 36, 37), (6, 5, 37, 38), (7, 6, 38, 39), (8, 7, 39, 40), (9, 8, 40, 41), (10, 9, 41, 42), (11, 10, 42, 43), (12, 11, 43, 44), (13, 12, 44, 45), (14, 13, 45, 46), (15, 14, 46, 47), (16, 15, 47, 48), (17, 16, 48, 49), (18, 17, 49, 50), (19, 18, 50, 51), (20, 19, 51, 52), (21, 20, 52, 53), (22, 21, 53, 54), (23, 22, 54, 55), (24, 23, 55, 56), (25, 24, 56, 57), (26, 25, 57, 58), (27, 26, 58, 59), (28, 27, 59, 60), (29, 28, 60, 61), (30, 29, 61, 62), (31, 30, 62, 63), (32, 0, 31, 63), (65, 71, 70, 64), (71, 73, 72, 70), (68, 69, 72, 73), (66, 67, 73, 71), (83, 82, 70, 72), (64, 76, 77, 65), (64, 74, 76), (65, 77, 75), (82, 78, 80), (83, 81, 79), (83, 79, 78, 82), (68, 86, 87, 69), (68, 84, 86), (69, 87, 85), (67, 88, 90), (66, 91, 89), (66, 89, 88, 67), (99, 100, 93, 92), (100, 101, 94, 93), (101, 102, 95, 94), (102, 103, 96, 95), (103, 104, 97, 96), (104, 105, 98, 97), (107, 106, 113, 114), (108, 107, 114, 115), (109, 108, 115, 116), (110, 109, 116, 117), (111, 110, 117, 118), (112, 111, 118, 119), (127, 128, 121, 120), (128, 129, 122, 121), (129, 130, 123, 122), (130, 131, 124, 123), (131, 132, 125, 124), (132, 133, 126, 125), (135, 134, 141, 142), (136, 135, 142, 143), (137, 136, 143, 144), (138, 137, 144, 145), (139, 138, 145, 146), (140, 139, 146, 147)])
me_circle_001.materials.append(mat_whitemat)
me_circle_001.use_remesh_preserve_volume = False
me_circle_001.use_remesh_preserve_attributes = False
me_circle_001.use_mirror_vertex_groups = False
me_circle_001.update()
me_plane_014 = bpy.data.meshes.new('Plane.014')
me_plane_014.from_pydata([(0.9482, 0.2474, -5.682e-08), (0.889, 0.1535, 8.709e-08), (0.9832, 0.5878, -3.959e-08), (0.9061, 0.8973, -1.623e-08), (0.7106, 1.166, 4.022e-09), (0.4297, 1.336, 1.687e-08), (0.1154, 1.408, 2.232e-08), (0.8301, 0.01702, 7.678e-08), (0.9562, -0.01527, 7.435e-08), (0.5914, 0.01702, 7.678e-08), (0.3328, -0.1156, 6.677e-08), (0.105, -0.1897, 6.118e-08), (0.1099, -0.3212, 5.094e-08), (0.8794, -0.2209, 5.882e-08), (0.9902, -0.2532, 5.638e-08), (0.8475, -0.3844, 4.648e-08), (0.9625, -0.4752, 3.962e-08), (0.7028, -0.5052, 3.735e-08), (0.7982, -0.5805, 3.167e-08), (-0.0008101, 0.1301, 8.532e-08), (0.1319, -0.5705, 4.065e-08), (0.1357, -0.7703, 3.241e-08), (0.02521, -0.7838, 3.185e-08), (0.0007678, -0.7897, 3.161e-08), (0.2124, -0.4817, 4.432e-08), (0.3841, -0.5286, 4.239e-08), (0.6676, -0.6608, 2.836e-08), (0.752, -0.7728, 2.127e-08), (0.6803, -0.8586, 1.93e-08), (0.4994, -0.8414, 2.09e-08), (0.3789, -0.895, 1.869e-08), (0.3031, -0.9264, 1.603e-08), (0.2985, -0.9471, 1.571e-08), (0.3819, -0.9803, 1.381e-08), (-0.0008055, -0.9671, 1.435e-08), (0.4225, -1.122, 9.151e-09), (-0.0008101, -0.1897, 6.118e-08), (-0.0008101, -0.1156, 6.677e-08), (-0.0008101, 1.336, 1.687e-08), (-0.0008101, 1.166, 4.022e-09), (0.008833, -1.441, -2.565e-09), (0.02346, -1.466, -3.615e-09), (0.1431, -1.461, -3.405e-09), (0.1508, -1.392, -5.706e-10), (0.166, -1.442, -2.618e-09), (0.2182, -1.425, -1.935e-09), (0.2233, -1.385, -2.557e-10), (0.2652, -1.381, -9.828e-11), (0.2652, -1.353, 7.199e-10), (0.3263, -1.372, 2.691e-10), (0.353, -1.344, 1.424e-09), (0.3479, -1.301, 3.208e-09), (0.4051, -1.327, 2.106e-09), (0.4356, -1.165, 8.203e-09), (0.4064, -1.143, 9.148e-09), (-0.4081, -1.143, 9.148e-09), (-0.4373, -1.165, 8.203e-09), (-0.4068, -1.327, 2.106e-09), (-0.3496, -1.301, 3.208e-09), (-0.3547, -1.344, 1.424e-09), (-0.328, -1.372, 2.691e-10), (-0.2669, -1.353, 7.199e-10), (-0.2669, -1.381, -9.828e-11), (-0.2249, -1.385, -2.557e-10), (-0.2199, -1.425, -1.935e-09), (-0.1677, -1.442, -2.618e-09), (-0.1525, -1.392, -5.706e-10), (-0.1448, -1.461, -3.405e-09), (-0.02514, -1.466, -3.615e-09), (-0.01052, -1.441, -2.565e-09), (-0.0008101, 0.2474, -5.682e-08), (-0.0008101, 0.5878, -3.959e-08), (-0.0008101, 0.8973, -1.623e-08), (-0.0008101, 0.01702, 7.678e-08), (-0.0008101, -0.3301, 5.058e-08), (-0.0008101, -0.4949, 4.377e-08), (-0.4242, -1.122, 9.151e-09), (-0.3835, -0.9803, 1.381e-08), (-0.3002, -0.9471, 1.571e-08), (-0.3048, -0.9264, 1.603e-08), (-0.3806, -0.895, 1.869e-08), (-0.5011, -0.8414, 2.09e-08), (-0.682, -0.8586, 1.93e-08), (-0.7537, -0.7728, 2.127e-08), (-0.6693, -0.6608, 2.836e-08), (-0.3858, -0.5286, 4.239e-08), (-0.2141, -0.4817, 4.432e-08), (-0.002452, -0.7897, 3.161e-08), (-0.02689, -0.7838, 3.185e-08), (-0.1374, -0.7703, 3.241e-08), (-0.1335, -0.5705, 4.065e-08), (-0.0008101, 1.408, 2.232e-08), (-0.7999, -0.5805, 3.167e-08), (-0.7045, -0.5052, 3.735e-08), (-0.9642, -0.4752, 3.962e-08), (-0.8492, -0.3844, 4.648e-08), (-0.9919, -0.2532, 5.638e-08), (-0.881, -0.2209, 5.882e-08), (-0.1115, -0.3212, 5.094e-08), (-0.1067, -0.1897, 6.118e-08), (-0.3344, -0.1156, 6.677e-08), (-0.5931, 0.01702, 7.678e-08), (-0.9579, -0.01527, 7.435e-08), (-0.8318, 0.01702, 7.678e-08), (-0.1171, 1.408, 2.232e-08), (-0.4314, 1.336, 1.687e-08), (-0.7123, 1.166, 4.022e-09), (-0.9078, 0.8973, -1.623e-08), (-0.9848, 0.5878, -3.959e-08), (-0.8907, 0.1535, 8.709e-08), (-0.9499, 0.2474, -5.682e-08)], [], [(1, 7, 8), (9, 7, 1), (8, 7, 13, 14), (14, 13, 15, 16), (16, 15, 17, 18), (0, 70, 19, 1), (70, 0, 2, 71), (71, 2, 3, 72), (72, 3, 4, 39), (39, 4, 5, 38), (38, 5, 6, 91), (73, 9, 1, 19), (9, 73, 37, 10), (10, 37, 36, 11), (11, 36, 74, 12), (22, 75, 23), (74, 20, 24, 12), (26, 29, 28, 27), (17, 25, 26, 18), (20, 21, 25, 24), (25, 30, 29, 26), (25, 31, 30), (21, 31, 25), (22, 23, 34), (21, 22, 34, 32), (21, 32, 31), (43, 48, 40), (46, 48, 43), (47, 48, 46), (50, 48, 49), (45, 46, 43), (42, 43, 40), (45, 43, 44), (42, 40, 41), (67, 68, 69), (64, 65, 66), (67, 69, 66), (64, 66, 63), (59, 60, 61), (62, 63, 61), (63, 66, 61), (66, 69, 61), (89, 79, 78), (89, 78, 34, 88), (88, 34, 87), (89, 85, 79), (85, 80, 79), (85, 84, 81, 80), (90, 86, 85, 89), (93, 92, 84, 85), (84, 83, 82, 81), (74, 98, 86, 90), (88, 87, 75), (99, 98, 74, 36), (100, 99, 36, 37), (101, 100, 37, 73), (73, 19, 109, 101), (38, 91, 104, 105), (39, 38, 105, 106), (72, 39, 106, 107), (71, 72, 107, 108), (70, 71, 108, 110), (110, 109, 19, 70), (94, 92, 93, 95), (96, 94, 95, 97), (102, 96, 97, 103), (101, 109, 103), (109, 102, 103), (34, 78, 77), (33, 32, 34), (33, 34, 77), (35, 33, 77), (35, 77, 76), (35, 76, 55), (54, 35, 55), (54, 55, 56), (53, 54, 56), (58, 56, 57), (53, 56, 58), (51, 53, 58), (52, 53, 51), (51, 58, 59), (50, 51, 59), (50, 59, 61), (48, 61, 69), (50, 61, 48), (40, 48, 69)])
me_plane_014.polygons.foreach_set('use_smooth', [0, 0, 0, 0, 0, 0, 0, 0, 0, 0, 0, 0, 0, 0, 0, 1, 0, 1, 0, 0, 0, 0, 0, 1, 1, 0, 0, 0, 0, 0, 0, 0, 0, 0, 0, 0, 0, 0, 0, 0, 0, 0, 0, 1, 1, 0, 0, 0, 0, 0, 1, 0, 1, 0, 0, 0, 0, 0, 0, 0, 0, 0, 0, 0, 0, 0, 0, 0, 0, 0, 0, 0, 0, 0, 0, 0, 0, 0, 0, 0, 0, 0, 0, 0, 0, 0, 0])
me_plane_014.materials.append(mat_whitemat)
me_plane_014.use_remesh_preserve_volume = False
me_plane_014.use_remesh_preserve_attributes = False
me_plane_014.use_mirror_vertex_groups = False
me_plane_014.update()
me_plane_004 = bpy.data.meshes.new('Plane.004')
me_plane_004.from_pydata([(-1.6, 2.766e-07, 0.8929), (-1.179, 1.192e-07, 1.006), (-1.601, 1.904e-07, 1.738), (-1.425, 2.152e-07, 0.8972), (-1.333, 1.806e-07, 0.922), (-0.926, 1.822e-07, -1.238), (-0.8335, 1.476e-07, -1.214), (-0.5599, 1.638e-07, -2.604), (-0.4675, 1.293e-07, -2.58), (-0.9685, 1.609e-07, -1.674), (-0.7806, 1.497e-07, -2.532), (-0.5787, 1.583e-07, -1.57), (-0.3128, 1.467e-07, -2.406), (-0.5453, 1.631e-07, -2.659), (-0.4529, 1.285e-07, -2.634), (1.223, 4.097e-07, 0.9211), (1.643, 2.418e-07, 0.8084), (1.644, 3.306e-07, 1.653), (1.376, 3.436e-07, 0.8375), (1.469, 3.067e-07, 0.8127), (0.7405, 2.792e-07, -1.262), (0.8329, 2.423e-07, -1.286), (0.3745, 2.395e-07, -2.628), (0.4669, 2.026e-07, -2.652), (0.4857, 2.554e-07, -1.618), (0.2198, 2.32e-07, -2.454), (0.8755, 2.431e-07, -1.722), (0.6875, 2.173e-07, -2.58), (0.3599, 2.379e-07, -2.682), (0.4523, 2.01e-07, -2.707), (-0.1823, 3.543e-07, 1.351), (0.2531, 1.922e-07, 1.351), (0.0354, 2.733e-07, 2.167), (-0.01244, 2.908e-07, 1.31), (0.08324, 2.551e-07, 1.31), (-0.08315, 2.385e-07, -0.882), (0.01253, 2.029e-07, -0.882), (-0.08315, 2.072e-07, -2.296), (0.01253, 1.716e-07, -2.296), (-0.2371, 2.151e-07, -1.292), (-0.2774, 1.964e-07, -2.169), (0.1665, 2.081e-07, -1.292), (0.2068, 1.881e-07, -2.169), (-0.08315, 2.06e-07, -2.353), (0.01253, 1.704e-07, -2.353)], [], [(0, 1, 2), (1, 0, 3, 4), (4, 3, 5, 6), (6, 5, 7, 8), (7, 5, 9, 10), (6, 8, 12, 11), (8, 7, 13, 14), (15, 16, 17), (16, 15, 18, 19), (19, 18, 20, 21), (21, 20, 22, 23), (22, 20, 24, 25), (21, 23, 27, 26), (23, 22, 28, 29), (30, 31, 32), (31, 30, 33, 34), (34, 33, 35, 36), (36, 35, 37, 38), (37, 35, 39, 40), (36, 38, 42, 41), (38, 37, 43, 44)])
me_plane_004.materials.append(mat_whitemat)
me_plane_004.use_remesh_preserve_volume = False
me_plane_004.use_remesh_preserve_attributes = False
me_plane_004.use_mirror_vertex_groups = False
me_plane_004.update()
me_plane_003 = bpy.data.meshes.new('Plane.003')
me_plane_003.from_pydata([(0.1914, 1.788e-07, -1.219), (0.1914, -3.559e-07, -2.415), (-0.1914, -1.776e-07, -2.415), (-0.1914, 3.57e-07, -1.219), (0.2392, 1.788e-07, -0.9204), (-0.2392, 3.57e-07, -0.9204), (-0.767, 3.57e-07, -0.7904), (-0.767, 3.57e-07, -1.089), (0.767, 1.788e-07, -0.7904), (0.767, 1.788e-07, -1.089), (-0.2392, 3.664e-07, 1.597), (0.2392, 1.882e-07, 1.597), (2.731e-07, 2.773e-07, 2.494), (0.134, -3.291e-07, -2.545), (-0.134, -2.044e-07, -2.545), (1.288, 8.576e-08, 0.8663), (1.402, 8.556e-08, 0.7905), (1.477, 8.251e-08, 0.6769), (1.504, 7.708e-08, 0.543), (1.477, 7.01e-08, 0.409), (1.402, 6.263e-08, 0.2955), (1.288, 5.58e-08, 0.2196), (1.154, 5.066e-08, 0.193), (1.02, 4.799e-08, 0.2196), (0.9066, 4.819e-08, 0.2955), (0.8307, 5.123e-08, 0.409), (0.6573, 5.981e-08, 1.04), (1.25, 6.523e-08, 0.4471)], [], [(0, 3, 2, 1), (3, 0, 4, 5), (3, 5, 6, 7), (4, 0, 9, 8), (10, 11, 12), (1, 2, 14, 13), (4, 11, 10, 5), (16, 15, 27), (17, 16, 27), (18, 17, 27), (19, 18, 27), (20, 19, 27), (21, 20, 27), (22, 21, 27), (23, 22, 27), (24, 23, 27), (25, 24, 27), (26, 25, 27, 15)])
me_plane_003.materials.append(mat_whitemat)
me_plane_003.use_remesh_preserve_volume = False
me_plane_003.use_remesh_preserve_attributes = False
me_plane_003.use_mirror_vertex_groups = False
me_plane_003.update()
me_plane = bpy.data.meshes.new('Plane')
me_plane.from_pydata([(1.219, 2.853e-07, 0.1914), (2.415, -1.591e-07, 0.1914), (2.415, -9.738e-09, -0.1914), (1.219, 4.346e-07, -0.1914), (0.9204, 2.663e-07, 0.2392), (0.9204, 4.084e-07, -0.2392), (0.7904, 3.588e-07, -0.767), (1.089, 3.813e-07, -0.767), (0.7904, 2.964e-07, 0.767), (1.089, 3.189e-07, 0.767), (-1.597, 2.278e-07, -0.2392), (-1.597, 8.567e-08, 0.2392), (-2.494, 8.9e-08, 5.066e-07), (2.545, -1.268e-07, 0.134), (2.545, -2.232e-08, -0.134), (0.1914, 1.788e-07, -1.219), (0.1914, -3.559e-07, -2.415), (-0.1914, -1.776e-07, -2.415), (-0.1914, 3.57e-07, -1.219), (0.2392, 1.788e-07, -0.9204), (-0.2392, 3.57e-07, -0.9204), (-0.767, 3.57e-07, -0.7904), (-0.767, 3.57e-07, -1.089), (0.767, 1.788e-07, -0.7904), (0.767, 1.788e-07, -1.089), (-0.2392, 3.664e-07, 1.597), (0.2392, 1.882e-07, 1.597), (2.731e-07, 2.773e-07, 2.494), (0.134, -3.291e-07, -2.545), (-0.134, -2.044e-07, -2.545), (-0.2392, 3.032e-07, -0.2392), (-0.2392, 1.611e-07, 0.2392), (0.2392, 3.172e-07, -0.2392), (0.2392, 1.751e-07, 0.2392)], [], [(0, 3, 2, 1), (3, 0, 4, 5), (3, 5, 6, 7), (4, 0, 9, 8), (10, 11, 12), (1, 2, 14, 13), (15, 18, 17, 16), (18, 15, 19, 20), (18, 20, 21, 22), (19, 15, 24, 23), (25, 26, 27), (16, 17, 29, 28), (11, 10, 30, 31), (31, 30, 32, 33), (4, 33, 32, 5), (19, 32, 30, 20), (25, 31, 33, 26)])
me_plane.materials.append(mat_whitemat)
me_plane.use_remesh_preserve_volume = False
me_plane.use_remesh_preserve_attributes = False
me_plane.use_mirror_vertex_groups = False
me_plane.update()
me_circle_004 = bpy.data.meshes.new('Circle.004')
me_circle_004.from_pydata([(0.1509, 0.8134, -0.3594), (0.146, 0.7198, -0.2834), (0.1281, 0.6013, -0.2175), (0.09771, 0.4623, -0.1644), (0.05609, 0.3083, -0.1261), (0.004812, 0.1452, -0.104), (-0.05414, -0.02086, -0.09895), (-0.1185, -0.1834, -0.1112), (-0.1858, -0.3362, -0.1402), (-0.2535, -0.4734, -0.185), (-0.3189, -0.5896, -0.2437), (-0.3796, -0.6806, -0.3141), (-0.4331, -0.7426, -0.3936), (-0.4775, -0.7735, -0.4789), (-0.5111, -0.7719, -0.567), (-0.5325, -0.7379, -0.6544), (-0.5409, -0.6729, -0.7376), (-0.5361, -0.5793, -0.8137), (-0.5181, -0.4608, -0.8795), (-0.4877, -0.3219, -0.9326), (-0.4461, -0.1679, -0.9709), (-0.3948, -0.004718, -0.993), (-0.3359, 0.1613, -0.9981), (-0.2715, 0.3238, -0.9858), (-0.2042, 0.4766, -0.9568), (-0.1366, 0.6138, -0.912), (-0.07114, 0.7301, -0.8533), (-0.01048, 0.821, -0.7829), (0.04308, 0.8831, -0.7035), (0.08749, 0.9139, -0.6181), (0.1211, 0.9123, -0.53), (0.1425, 0.8784, -0.4427), (0.1024, 0.7092, -0.3859), (0.09827, 0.6288, -0.3205), (0.08282, 0.5269, -0.2639), (0.0567, 0.4074, -0.2182), (0.02091, 0.275, -0.1853), (-0.02318, 0.1347, -0.1663), (-0.07388, -0.008103, -0.1619), (-0.1292, -0.1479, -0.1725), (-0.1871, -0.2792, -0.1974), (-0.2453, -0.3972, -0.2359), (-0.3015, -0.4972, -0.2864), (-0.3537, -0.5754, -0.347), (-0.3998, -0.6287, -0.4153), (-0.438, -0.6553, -0.4887), (-0.4668, -0.6539, -0.5644), (-0.4852, -0.6247, -0.6395), (-0.4925, -0.5688, -0.7111), (-0.4883, -0.4883, -0.7765), (-0.4729, -0.3864, -0.8331), (-0.4467, -0.2669, -0.8788), (-0.4109, -0.1345, -0.9117), (-0.3669, 0.005781, -0.9308), (-0.3162, 0.1486, -0.9351), (-0.2608, 0.2883, -0.9246), (-0.2029, 0.4197, -0.8996), (-0.1447, 0.5377, -0.8611), (-0.08849, 0.6376, -0.8106), (-0.03634, 0.7158, -0.7501), (0.009723, 0.7692, -0.6818), (0.04791, 0.7957, -0.6083), (0.07677, 0.7943, -0.5326), (0.09518, 0.7651, -0.4575), (0.2747, 1.079, -0.2917), (0.2681, 0.9523, -0.1885), (0.3283, 1.067, -0.1417), (0.3357, 1.21, -0.2583), (0.2654, 1.16, -0.3919), (0.3252, 1.301, -0.3715), (0.2421, 1.207, -0.4968), (0.2989, 1.355, -0.4901), (0.2055, 1.22, -0.6033), (0.2576, 1.369, -0.6104), (0.2473, 0.8107, -0.1082), (0.3048, 0.9069, -0.05101), (-0.2897, 0.5131, -1.212), (-0.2788, 0.4622, -1.136), (-0.6617, -0.6055, -1.113), (-0.6081, -0.5278, -1.048), (-0.6107, -0.4024, -1.173), (-0.5629, -0.3481, -1.102), (-0.547, -0.185, -1.215), (-0.5065, -0.1557, -1.138), (-0.4726, 0.04014, -1.236), (-0.379, 0.2942, -1.235), (-0.3578, 0.2684, -1.156), (-0.4407, 0.0436, -1.157), (-0.3149, 0.2162, -0.9959), (-0.3759, 0.05062, -0.9966), (-0.36, -0.6533, -0.2895), (-0.4162, -0.7253, -0.3663), (-0.4191, -0.9123, -0.1968), (-0.4953, -1.01, -0.301), (-0.5344, -1.15, -0.2689), (-0.4482, -1.04, -0.1511), (-0.3439, -0.7935, -0.1154), (-0.3633, -0.9057, -0.05911), (-0.2643, -0.6485, -0.04713), (-0.2733, -0.7419, 0.01801), (-0.1825, -0.4817, 0.005887), (-0.1809, -0.5534, 0.07792), (-0.5535, -1.062, -0.4018), (-0.6001, -1.209, -0.3827), (-0.3153, 0.02511, -0.8161), (-0.2912, 0.03414, -0.7626), (-0.2528, 0.1405, -0.7639), (-0.2672, 0.1581, -0.8178), (-0.2103, 0.2421, -0.7506), (-0.2142, 0.2851, -0.8012), (-0.1598, 0.3974, -0.7673), (-0.1669, 0.332, -0.7236), (-0.1253, 0.404, -0.6846), (-0.1079, 0.4875, -0.7186), (-0.08852, 0.4533, -0.6363), (-0.06189, 0.5491, -0.6582), (-0.05898, 0.4765, -0.582), (-0.02497, 0.5781, -0.5904), (-0.3651, -0.4376, -0.5066), (-0.3311, -0.336, -0.515), (-0.3281, -0.4086, -0.4388), (-0.3015, -0.3129, -0.4607), (-0.2821, -0.347, -0.3785), (-0.2647, -0.2636, -0.4125), (-0.2232, -0.1915, -0.3735), (-0.2302, -0.257, -0.3297), (-0.1759, -0.1446, -0.2958), (-0.1797, -0.1017, -0.3464), (-0.1228, -0.01764, -0.2792), (-0.1373, -6.635e-05, -0.3331), (-0.09879, 0.1063, -0.3344), (-0.07473, 0.1153, -0.2809), (0.1697, -0.2701, 0.694), (-0.01955, -0.2007, 0.1403), (0.114, 0.1634, 0.1403), (0.3032, 0.09398, 0.694), (0.09623, -0.4703, 0.694), (0.3767, 0.2942, 0.694), (0.4493, -0.1661, 1.317)], [], [(0, 32, 33, 1), (2, 1, 33, 34), (3, 2, 34, 35), (4, 3, 35, 36), (5, 4, 36, 37), (6, 5, 37, 38), (7, 6, 38, 39), (8, 7, 39, 40), (9, 8, 40, 41), (10, 9, 41, 42), (11, 10, 42, 43), (12, 11, 43, 44), (13, 12, 44, 45), (14, 13, 45, 46), (15, 14, 46, 47), (16, 15, 47, 48), (17, 16, 48, 49), (18, 17, 49, 50), (19, 18, 50, 51), (20, 19, 51, 52), (21, 20, 52, 53), (22, 21, 53, 54), (23, 22, 54, 55), (24, 23, 55, 56), (25, 24, 56, 57), (26, 25, 57, 58), (27, 26, 58, 59), (28, 27, 59, 60), (29, 28, 60, 61), (30, 29, 61, 62), (31, 30, 62, 63), (32, 0, 31, 63), (0, 1, 65, 64), (64, 65, 66, 67), (64, 67, 69, 68), (68, 69, 71, 70), (70, 71, 73, 72), (66, 65, 74, 75), (85, 86, 77, 76), (81, 80, 78, 79), (83, 82, 80, 81), (87, 84, 82, 83), (87, 86, 85, 84), (89, 88, 86, 87), (90, 91, 93, 92), (92, 93, 94, 95), (92, 95, 97, 96), (96, 97, 99, 98), (98, 99, 101, 100), (94, 93, 102, 103), (105, 106, 107, 104), (106, 108, 109, 107), (108, 111, 110, 109), (110, 111, 112, 113), (113, 112, 114, 115), (115, 114, 116, 117), (120, 121, 119, 118), (122, 123, 121, 120), (125, 124, 123, 122), (127, 124, 125, 126), (129, 127, 126, 128), (130, 129, 128, 131), (134, 133, 132, 135), (135, 132, 138), (136, 138, 132), (137, 135, 138)])
me_circle_004.materials.append(mat_whitemat)
me_circle_004.use_remesh_preserve_volume = False
me_circle_004.use_remesh_preserve_attributes = False
me_circle_004.use_mirror_vertex_groups = False
me_circle_004.update()

# ---- objects
ob_meditate = bpy.data.objects.new('Meditate', me_circle_005)
ob_shield = bpy.data.objects.new('Shield', me_circle_003)
ob_heal = bpy.data.objects.new('Heal', me_plane_008)
ob_burn = bpy.data.objects.new('Burn', me_plane_007)
ob_freeze = bpy.data.objects.new('Freeze', me_plane_006)
ob_quake = bpy.data.objects.new('Quake', me_circle)
ob_bolt = bpy.data.objects.new('Bolt', me_plane_005)
ob_regen = bpy.data.objects.new('Regen', me_plane_001)
ob_reflect = bpy.data.objects.new('Reflect', me_melightshield_001)
ob_charge = bpy.data.objects.new('Charge', me_plane_016)
ob_block = bpy.data.objects.new('Block', me_plane_015)
ob_aim = bpy.data.objects.new('Aim', me_circle_001)
ob_berzerk = bpy.data.objects.new('Berzerk', me_plane_014)
ob_sweep = bpy.data.objects.new('Sweep', me_plane_004)
ob_bleed = bpy.data.objects.new('Bleed', me_plane_003)
ob_attack = bpy.data.objects.new('Attack', me_plane)
ob_camera = bpy.data.objects.new('Camera', cam_camera_001)
ob_lamp = bpy.data.objects.new('Lamp', light_lamp_001)
ob_teleport = bpy.data.objects.new('Teleport', me_circle_004)

# ---- transforms, parenting, visibility, modifiers, constraints
ob_meditate.location = (15.0, 0.0, -20.0)
ob_meditate.rotation_euler = (1.571, 2.22e-16, 2.22e-16)
ob_meditate.lock_rotations_4d = False
ob_meditate.empty_display_type = 'ARROWS'
ob_meditate.lineart.crease_threshold = 0.0
ob_shield.location = (15.0, 0.0, -10.0)
ob_shield.rotation_euler = (1.571, -0.0, 0.0)
ob_shield.scale = (1.3, 1.3, 1.3)
ob_shield.lock_rotations_4d = False
ob_shield.empty_display_type = 'ARROWS'
ob_shield.lineart.crease_threshold = 0.0
ob_heal.location = (15.0, 0.0, -4.935)
ob_heal.rotation_euler = (1.571, 2.22e-16, 2.22e-16)
ob_heal.scale = (1.1, 1.1, 1.1)
ob_heal.lock_rotations_4d = False
ob_heal.empty_display_type = 'ARROWS'
ob_heal.lineart.crease_threshold = 0.0
ob_burn.location = (9.939, -3.987e-08, -20.1)
ob_burn.rotation_euler = (1.571, 9.313e-10, 9.313e-10)
ob_burn.scale = (1.215, 1.444, 1.215)
ob_burn.lock_rotations_4d = False
ob_burn.empty_display_type = 'ARROWS'
ob_burn.lineart.crease_threshold = 0.0
ob_freeze.location = (10.0, 0.0, -15.0)
ob_freeze.rotation_euler = (1.571, -0.0, 0.0)
ob_freeze.scale = (1.255, 1.255, 1.255)
ob_freeze.lock_rotations_4d = False
ob_freeze.empty_display_type = 'ARROWS'
ob_freeze.lineart.crease_threshold = 0.0
ob_quake.location = (10.0, 0.0, -10.0)
ob_quake.rotation_euler = (1.571, -0.0, 0.0)
ob_quake.lock_rotations_4d = False
ob_quake.empty_display_type = 'ARROWS'
ob_quake.lineart.crease_threshold = 0.0
ob_bolt.location = (10.0, 0.0, -5.0)
ob_bolt.rotation_euler = (1.571, -0.0, 0.0)
ob_bolt.lock_rotations_4d = False
ob_bolt.empty_display_type = 'ARROWS'
ob_bolt.lineart.crease_threshold = 0.0
ob_regen.location = (5.0, 0.0, -20.0)
ob_regen.rotation_euler = (1.571, 2.22e-16, 2.22e-16)
ob_regen.scale = (1.079, 1.079, 1.079)
ob_regen.lock_rotations_4d = False
ob_regen.empty_display_type = 'ARROWS'
ob_regen.lineart.crease_threshold = 0.0
ob_reflect.location = (5.0, -7.451e-09, -15.0)
ob_reflect.rotation_euler = (0.000367, -0.3906, 0.513)
ob_reflect.scale = (5.908, 5.908, 5.908)
ob_reflect.lock_rotations_4d = False
ob_reflect.empty_display_type = 'ARROWS'
ob_reflect.color = (0.0, 0.0, 0.0, 1.0)
ob_reflect.lineart.crease_threshold = 0.0
_m = ob_reflect.modifiers.new('EdgeSplit', 'EDGE_SPLIT')
_m.use_edge_angle = False
ob_charge.location = (5.0, 4.441e-16, -10.0)
ob_charge.rotation_euler = (1.571, 2.22e-16, 2.22e-16)
ob_charge.scale = (0.8, 0.8, 0.8)
ob_charge.lock_rotations_4d = False
ob_charge.empty_display_type = 'ARROWS'
ob_charge.lineart.crease_threshold = 0.0
ob_block.location = (5.0, 0.0, -5.0)
ob_block.lock_rotations_4d = False
ob_block.empty_display_type = 'ARROWS'
ob_block.lineart.crease_threshold = 0.0
ob_aim.location = (0.0, 0.0, -20.0)
ob_aim.rotation_euler = (1.571, 2.22e-16, 2.22e-16)
ob_aim.scale = (1.8, 1.8, 1.8)
ob_aim.lock_rotations_4d = False
ob_aim.empty_display_type = 'ARROWS'
ob_aim.lineart.crease_threshold = 0.0
ob_berzerk.location = (0.0, 2.988e-15, -15.0)
ob_berzerk.rotation_euler = (1.571, 2.22e-16, 2.22e-16)
ob_berzerk.scale = (1.306, 1.306, 1.306)
ob_berzerk.lock_rotations_4d = False
ob_berzerk.empty_display_type = 'ARROWS'
ob_berzerk.lineart.crease_threshold = 0.0
ob_sweep.location = (0.0, -1.431e-15, -10.0)
ob_sweep.rotation_euler = (-2.807e-08, 0.7542, -7.22e-08)
ob_sweep.scale = (0.9, 0.9, 0.9)
ob_sweep.lock_rotations_4d = False
ob_sweep.empty_display_type = 'ARROWS'
ob_sweep.lineart.crease_threshold = 0.0
ob_bleed.location = (0.0, -1.041e-15, -5.0)
ob_bleed.rotation_euler = (-3.127e-08, 0.7854, -7.55e-08)
ob_bleed.lock_rotations_4d = False
ob_bleed.empty_display_type = 'ARROWS'
ob_bleed.lineart.crease_threshold = 0.0
ob_attack.location = (0.0, -1.041e-15, 0.0)
ob_attack.rotation_euler = (-3.127e-08, 0.7854, -7.55e-08)
ob_attack.lock_rotations_4d = False
ob_attack.empty_display_type = 'ARROWS'
ob_attack.lineart.crease_threshold = 0.0
ob_camera.location = (5.0, -5.0, -10.0)
ob_camera.rotation_euler = (1.571, 2.22e-16, 2.22e-16)
ob_camera.lock_rotations_4d = False
ob_camera.empty_display_type = 'ARROWS'
ob_camera.lineart.crease_threshold = 0.0
ob_lamp.location = (-4.5, -5.0, 7.5)
ob_lamp.rotation_euler = (0.6828, 0.9913, -1.101)
ob_lamp.lock_rotations_4d = False
ob_lamp.empty_display_type = 'ARROWS'
ob_lamp.lineart.crease_threshold = 0.0
ob_teleport.location = (15.0, 0.0, -15.0)
ob_teleport.rotation_euler = (-0.1247, -0.3269, 2.084)
ob_teleport.scale = (1.3, 1.3, 1.3)
ob_teleport.lock_rotations_4d = False
ob_teleport.empty_display_type = 'ARROWS'
ob_teleport.lineart.crease_threshold = 0.0

# ---- collection membership
col_collection_1.objects.link(ob_meditate)
col_collection_1.objects.link(ob_shield)
col_collection_1.objects.link(ob_heal)
col_collection_1.objects.link(ob_burn)
col_collection_1.objects.link(ob_freeze)
col_collection_1.objects.link(ob_quake)
col_collection_1.objects.link(ob_bolt)
col_collection_1.objects.link(ob_regen)
col_collection_1.objects.link(ob_reflect)
col_collection_1.objects.link(ob_charge)
col_collection_1.objects.link(ob_block)
col_collection_1.objects.link(ob_aim)
col_collection_1.objects.link(ob_berzerk)
col_collection_1.objects.link(ob_sweep)
col_collection_1.objects.link(ob_bleed)
col_collection_1.objects.link(ob_attack)
col_collection_1.objects.link(ob_camera)
col_collection_1.objects.link(ob_lamp)
col_collection_1.objects.link(ob_teleport)

# ---- scene / render settings (as saved in the file)
scene.camera = ob_camera
scene.frame_start = 1; scene.frame_end = 250; scene.frame_set(0)
scene.render.engine = 'BLENDER_EEVEE_NEXT'
scene.render.image_settings.color_mode = 'RGB'
scene.render.image_settings.compression = 90
scene.render.resolution_x = 1024
scene.render.resolution_y = 1024
scene.render.dither_intensity = 0.0
scene.render.use_compositing = False
scene.render.use_sequencer = False
scene.render.bake_margin = 2
scene.render.bake_bias = 0.0
scene.render.use_stamp_time = False
scene.render.use_stamp_date = False
scene.render.use_stamp_frame = False
scene.render.use_stamp_camera = False
scene.render.use_stamp_scene = False
scene.render.use_stamp_filename = False
scene.render.use_stamp_render_time = False
scene.render.stamp_font_size = 0
scene.cycles.use_denoising = False
scene.cycles.samples = 10
scene.cycles.sampling_pattern = 'TABULATED_SOBOL'
scene.cycles.light_sampling_threshold = 0.0
scene.cycles.use_adaptive_sampling = False
scene.cycles.use_light_tree = False
scene.cycles.blur_glossy = 0.0
scene.cycles.volume_bounces = 1
scene.cycles.pixel_filter_type = 'GAUSSIAN'
scene.cycles.sample_clamp_indirect = 0.0
scene.view_settings.view_transform = 'Standard'
bpy.context.view_layer.update()
